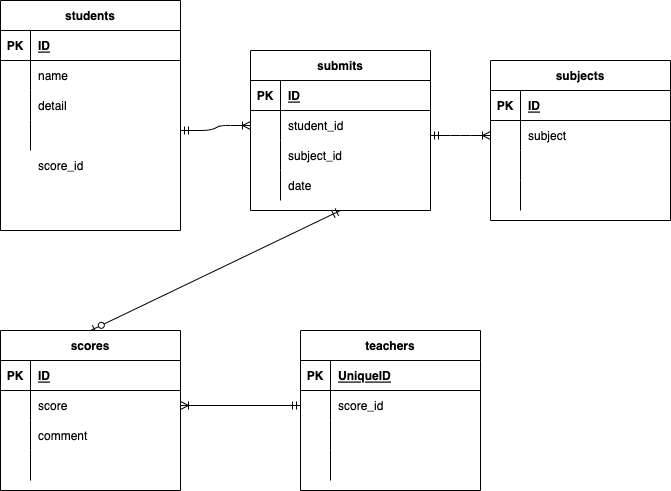

The diagram above was exported from draw.io. Its source (the exported page's mxGraphModel, read from the mxfile embedded in the PNG):
<mxGraphModel dx="898" dy="680" grid="1" gridSize="10" guides="1" tooltips="1" connect="1" arrows="1" fold="1" page="1" pageScale="1" pageWidth="827" pageHeight="1169" math="0" shadow="0">
  <root>
    <mxCell id="FPvYVp53zYEhrLymwZ5S-0" />
    <mxCell id="FPvYVp53zYEhrLymwZ5S-1" parent="FPvYVp53zYEhrLymwZ5S-0" />
    <mxCell id="FPvYVp53zYEhrLymwZ5S-2" value="students" style="shape=table;startSize=30;container=1;collapsible=1;childLayout=tableLayout;fixedRows=1;rowLines=0;fontStyle=1;align=center;resizeLast=1;" vertex="1" parent="FPvYVp53zYEhrLymwZ5S-1">
      <mxGeometry x="100" y="80" width="180" height="230" as="geometry" />
    </mxCell>
    <mxCell id="FPvYVp53zYEhrLymwZ5S-3" value="" style="shape=partialRectangle;collapsible=0;dropTarget=0;pointerEvents=0;fillColor=none;top=0;left=0;bottom=1;right=0;points=[[0,0.5],[1,0.5]];portConstraint=eastwest;" vertex="1" parent="FPvYVp53zYEhrLymwZ5S-2">
      <mxGeometry y="30" width="180" height="30" as="geometry" />
    </mxCell>
    <mxCell id="FPvYVp53zYEhrLymwZ5S-4" value="PK" style="shape=partialRectangle;connectable=0;fillColor=none;top=0;left=0;bottom=0;right=0;fontStyle=1;overflow=hidden;" vertex="1" parent="FPvYVp53zYEhrLymwZ5S-3">
      <mxGeometry width="30" height="30" as="geometry">
        <mxRectangle width="30" height="30" as="alternateBounds" />
      </mxGeometry>
    </mxCell>
    <mxCell id="FPvYVp53zYEhrLymwZ5S-5" value="ID" style="shape=partialRectangle;connectable=0;fillColor=none;top=0;left=0;bottom=0;right=0;align=left;spacingLeft=6;fontStyle=5;overflow=hidden;" vertex="1" parent="FPvYVp53zYEhrLymwZ5S-3">
      <mxGeometry x="30" width="150" height="30" as="geometry">
        <mxRectangle width="150" height="30" as="alternateBounds" />
      </mxGeometry>
    </mxCell>
    <mxCell id="FPvYVp53zYEhrLymwZ5S-6" value="" style="shape=partialRectangle;collapsible=0;dropTarget=0;pointerEvents=0;fillColor=none;top=0;left=0;bottom=0;right=0;points=[[0,0.5],[1,0.5]];portConstraint=eastwest;" vertex="1" parent="FPvYVp53zYEhrLymwZ5S-2">
      <mxGeometry y="60" width="180" height="30" as="geometry" />
    </mxCell>
    <mxCell id="FPvYVp53zYEhrLymwZ5S-7" value="" style="shape=partialRectangle;connectable=0;fillColor=none;top=0;left=0;bottom=0;right=0;editable=1;overflow=hidden;" vertex="1" parent="FPvYVp53zYEhrLymwZ5S-6">
      <mxGeometry width="30" height="30" as="geometry">
        <mxRectangle width="30" height="30" as="alternateBounds" />
      </mxGeometry>
    </mxCell>
    <mxCell id="FPvYVp53zYEhrLymwZ5S-8" value="name" style="shape=partialRectangle;connectable=0;fillColor=none;top=0;left=0;bottom=0;right=0;align=left;spacingLeft=6;overflow=hidden;" vertex="1" parent="FPvYVp53zYEhrLymwZ5S-6">
      <mxGeometry x="30" width="150" height="30" as="geometry">
        <mxRectangle width="150" height="30" as="alternateBounds" />
      </mxGeometry>
    </mxCell>
    <mxCell id="FPvYVp53zYEhrLymwZ5S-9" value="" style="shape=partialRectangle;collapsible=0;dropTarget=0;pointerEvents=0;fillColor=none;top=0;left=0;bottom=0;right=0;points=[[0,0.5],[1,0.5]];portConstraint=eastwest;" vertex="1" parent="FPvYVp53zYEhrLymwZ5S-2">
      <mxGeometry y="90" width="180" height="30" as="geometry" />
    </mxCell>
    <mxCell id="FPvYVp53zYEhrLymwZ5S-10" value="" style="shape=partialRectangle;connectable=0;fillColor=none;top=0;left=0;bottom=0;right=0;editable=1;overflow=hidden;" vertex="1" parent="FPvYVp53zYEhrLymwZ5S-9">
      <mxGeometry width="30" height="30" as="geometry">
        <mxRectangle width="30" height="30" as="alternateBounds" />
      </mxGeometry>
    </mxCell>
    <mxCell id="FPvYVp53zYEhrLymwZ5S-11" value="detail" style="shape=partialRectangle;connectable=0;fillColor=none;top=0;left=0;bottom=0;right=0;align=left;spacingLeft=6;overflow=hidden;" vertex="1" parent="FPvYVp53zYEhrLymwZ5S-9">
      <mxGeometry x="30" width="150" height="30" as="geometry">
        <mxRectangle width="150" height="30" as="alternateBounds" />
      </mxGeometry>
    </mxCell>
    <mxCell id="FPvYVp53zYEhrLymwZ5S-12" value="" style="shape=partialRectangle;collapsible=0;dropTarget=0;pointerEvents=0;fillColor=none;top=0;left=0;bottom=0;right=0;points=[[0,0.5],[1,0.5]];portConstraint=eastwest;" vertex="1" parent="FPvYVp53zYEhrLymwZ5S-2">
      <mxGeometry y="120" width="180" height="30" as="geometry" />
    </mxCell>
    <mxCell id="FPvYVp53zYEhrLymwZ5S-13" value="" style="shape=partialRectangle;connectable=0;fillColor=none;top=0;left=0;bottom=0;right=0;editable=1;overflow=hidden;" vertex="1" parent="FPvYVp53zYEhrLymwZ5S-12">
      <mxGeometry width="30" height="30" as="geometry">
        <mxRectangle width="30" height="30" as="alternateBounds" />
      </mxGeometry>
    </mxCell>
    <mxCell id="FPvYVp53zYEhrLymwZ5S-14" value="" style="shape=partialRectangle;connectable=0;fillColor=none;top=0;left=0;bottom=0;right=0;align=left;spacingLeft=6;overflow=hidden;" vertex="1" parent="FPvYVp53zYEhrLymwZ5S-12">
      <mxGeometry x="30" width="150" height="30" as="geometry">
        <mxRectangle width="150" height="30" as="alternateBounds" />
      </mxGeometry>
    </mxCell>
    <mxCell id="FPvYVp53zYEhrLymwZ5S-41" value="subjects" style="shape=table;startSize=30;container=1;collapsible=1;childLayout=tableLayout;fixedRows=1;rowLines=0;fontStyle=1;align=center;resizeLast=1;" vertex="1" parent="FPvYVp53zYEhrLymwZ5S-1">
      <mxGeometry x="590" y="140" width="180" height="160" as="geometry" />
    </mxCell>
    <mxCell id="FPvYVp53zYEhrLymwZ5S-42" value="" style="shape=partialRectangle;collapsible=0;dropTarget=0;pointerEvents=0;fillColor=none;top=0;left=0;bottom=1;right=0;points=[[0,0.5],[1,0.5]];portConstraint=eastwest;" vertex="1" parent="FPvYVp53zYEhrLymwZ5S-41">
      <mxGeometry y="30" width="180" height="30" as="geometry" />
    </mxCell>
    <mxCell id="FPvYVp53zYEhrLymwZ5S-43" value="PK" style="shape=partialRectangle;connectable=0;fillColor=none;top=0;left=0;bottom=0;right=0;fontStyle=1;overflow=hidden;" vertex="1" parent="FPvYVp53zYEhrLymwZ5S-42">
      <mxGeometry width="30" height="30" as="geometry">
        <mxRectangle width="30" height="30" as="alternateBounds" />
      </mxGeometry>
    </mxCell>
    <mxCell id="FPvYVp53zYEhrLymwZ5S-44" value="ID" style="shape=partialRectangle;connectable=0;fillColor=none;top=0;left=0;bottom=0;right=0;align=left;spacingLeft=6;fontStyle=5;overflow=hidden;" vertex="1" parent="FPvYVp53zYEhrLymwZ5S-42">
      <mxGeometry x="30" width="150" height="30" as="geometry">
        <mxRectangle width="150" height="30" as="alternateBounds" />
      </mxGeometry>
    </mxCell>
    <mxCell id="FPvYVp53zYEhrLymwZ5S-45" value="" style="shape=partialRectangle;collapsible=0;dropTarget=0;pointerEvents=0;fillColor=none;top=0;left=0;bottom=0;right=0;points=[[0,0.5],[1,0.5]];portConstraint=eastwest;" vertex="1" parent="FPvYVp53zYEhrLymwZ5S-41">
      <mxGeometry y="60" width="180" height="30" as="geometry" />
    </mxCell>
    <mxCell id="FPvYVp53zYEhrLymwZ5S-46" value="" style="shape=partialRectangle;connectable=0;fillColor=none;top=0;left=0;bottom=0;right=0;editable=1;overflow=hidden;" vertex="1" parent="FPvYVp53zYEhrLymwZ5S-45">
      <mxGeometry width="30" height="30" as="geometry">
        <mxRectangle width="30" height="30" as="alternateBounds" />
      </mxGeometry>
    </mxCell>
    <mxCell id="FPvYVp53zYEhrLymwZ5S-47" value="subject" style="shape=partialRectangle;connectable=0;fillColor=none;top=0;left=0;bottom=0;right=0;align=left;spacingLeft=6;overflow=hidden;" vertex="1" parent="FPvYVp53zYEhrLymwZ5S-45">
      <mxGeometry x="30" width="150" height="30" as="geometry">
        <mxRectangle width="150" height="30" as="alternateBounds" />
      </mxGeometry>
    </mxCell>
    <mxCell id="FPvYVp53zYEhrLymwZ5S-48" value="" style="shape=partialRectangle;collapsible=0;dropTarget=0;pointerEvents=0;fillColor=none;top=0;left=0;bottom=0;right=0;points=[[0,0.5],[1,0.5]];portConstraint=eastwest;" vertex="1" parent="FPvYVp53zYEhrLymwZ5S-41">
      <mxGeometry y="90" width="180" height="30" as="geometry" />
    </mxCell>
    <mxCell id="FPvYVp53zYEhrLymwZ5S-49" value="" style="shape=partialRectangle;connectable=0;fillColor=none;top=0;left=0;bottom=0;right=0;editable=1;overflow=hidden;" vertex="1" parent="FPvYVp53zYEhrLymwZ5S-48">
      <mxGeometry width="30" height="30" as="geometry">
        <mxRectangle width="30" height="30" as="alternateBounds" />
      </mxGeometry>
    </mxCell>
    <mxCell id="FPvYVp53zYEhrLymwZ5S-50" value="" style="shape=partialRectangle;connectable=0;fillColor=none;top=0;left=0;bottom=0;right=0;align=left;spacingLeft=6;overflow=hidden;" vertex="1" parent="FPvYVp53zYEhrLymwZ5S-48">
      <mxGeometry x="30" width="150" height="30" as="geometry">
        <mxRectangle width="150" height="30" as="alternateBounds" />
      </mxGeometry>
    </mxCell>
    <mxCell id="FPvYVp53zYEhrLymwZ5S-51" value="" style="shape=partialRectangle;collapsible=0;dropTarget=0;pointerEvents=0;fillColor=none;top=0;left=0;bottom=0;right=0;points=[[0,0.5],[1,0.5]];portConstraint=eastwest;" vertex="1" parent="FPvYVp53zYEhrLymwZ5S-41">
      <mxGeometry y="120" width="180" height="30" as="geometry" />
    </mxCell>
    <mxCell id="FPvYVp53zYEhrLymwZ5S-52" value="" style="shape=partialRectangle;connectable=0;fillColor=none;top=0;left=0;bottom=0;right=0;editable=1;overflow=hidden;" vertex="1" parent="FPvYVp53zYEhrLymwZ5S-51">
      <mxGeometry width="30" height="30" as="geometry">
        <mxRectangle width="30" height="30" as="alternateBounds" />
      </mxGeometry>
    </mxCell>
    <mxCell id="FPvYVp53zYEhrLymwZ5S-53" value="" style="shape=partialRectangle;connectable=0;fillColor=none;top=0;left=0;bottom=0;right=0;align=left;spacingLeft=6;overflow=hidden;" vertex="1" parent="FPvYVp53zYEhrLymwZ5S-51">
      <mxGeometry x="30" width="150" height="30" as="geometry">
        <mxRectangle width="150" height="30" as="alternateBounds" />
      </mxGeometry>
    </mxCell>
    <mxCell id="FPvYVp53zYEhrLymwZ5S-54" value="" style="edgeStyle=entityRelationEdgeStyle;fontSize=12;html=1;endArrow=ERoneToMany;startArrow=ERmandOne;entryX=0;entryY=0.5;entryDx=0;entryDy=0;" edge="1" parent="FPvYVp53zYEhrLymwZ5S-1" target="FPvYVp53zYEhrLymwZ5S-45">
      <mxGeometry width="100" height="100" relative="1" as="geometry">
        <mxPoint x="530" y="215" as="sourcePoint" />
        <mxPoint x="460" y="300" as="targetPoint" />
      </mxGeometry>
    </mxCell>
    <mxCell id="qVh2fT-C6ToJhJV_4ppH-13" value="" style="shape=partialRectangle;collapsible=0;dropTarget=0;pointerEvents=0;fillColor=none;top=0;left=0;bottom=0;right=0;points=[[0,0.5],[1,0.5]];portConstraint=eastwest;" vertex="1" parent="FPvYVp53zYEhrLymwZ5S-1">
      <mxGeometry x="100" y="230" width="180" height="30" as="geometry" />
    </mxCell>
    <mxCell id="qVh2fT-C6ToJhJV_4ppH-14" value="" style="shape=partialRectangle;connectable=0;fillColor=none;top=0;left=0;bottom=0;right=0;editable=1;overflow=hidden;" vertex="1" parent="qVh2fT-C6ToJhJV_4ppH-13">
      <mxGeometry width="30" height="30" as="geometry">
        <mxRectangle width="30" height="30" as="alternateBounds" />
      </mxGeometry>
    </mxCell>
    <mxCell id="qVh2fT-C6ToJhJV_4ppH-15" value="score_id" style="shape=partialRectangle;connectable=0;fillColor=none;top=0;left=0;bottom=0;right=0;align=left;spacingLeft=6;overflow=hidden;" vertex="1" parent="qVh2fT-C6ToJhJV_4ppH-13">
      <mxGeometry x="30" width="150" height="30" as="geometry">
        <mxRectangle width="150" height="30" as="alternateBounds" />
      </mxGeometry>
    </mxCell>
    <mxCell id="qVh2fT-C6ToJhJV_4ppH-16" value="" style="fontSize=12;html=1;endArrow=ERzeroToOne;startArrow=ERmandOne;exitX=0.5;exitY=1;exitDx=0;exitDy=0;entryX=0.5;entryY=0;entryDx=0;entryDy=0;" edge="1" parent="FPvYVp53zYEhrLymwZ5S-1" source="tUycwGbWreixtl2lg20Y-0" target="JReghM4FAXLRYL0a0t1O-0">
      <mxGeometry width="100" height="100" relative="1" as="geometry">
        <mxPoint x="140" y="320" as="sourcePoint" />
        <mxPoint x="240" y="220" as="targetPoint" />
      </mxGeometry>
    </mxCell>
    <mxCell id="qVh2fT-C6ToJhJV_4ppH-17" value="teachers" style="shape=table;startSize=30;container=1;collapsible=1;childLayout=tableLayout;fixedRows=1;rowLines=0;fontStyle=1;align=center;resizeLast=1;" vertex="1" parent="FPvYVp53zYEhrLymwZ5S-1">
      <mxGeometry x="400" y="410" width="180" height="160" as="geometry" />
    </mxCell>
    <mxCell id="qVh2fT-C6ToJhJV_4ppH-18" value="" style="shape=partialRectangle;collapsible=0;dropTarget=0;pointerEvents=0;fillColor=none;top=0;left=0;bottom=1;right=0;points=[[0,0.5],[1,0.5]];portConstraint=eastwest;" vertex="1" parent="qVh2fT-C6ToJhJV_4ppH-17">
      <mxGeometry y="30" width="180" height="30" as="geometry" />
    </mxCell>
    <mxCell id="qVh2fT-C6ToJhJV_4ppH-19" value="PK" style="shape=partialRectangle;connectable=0;fillColor=none;top=0;left=0;bottom=0;right=0;fontStyle=1;overflow=hidden;" vertex="1" parent="qVh2fT-C6ToJhJV_4ppH-18">
      <mxGeometry width="30" height="30" as="geometry">
        <mxRectangle width="30" height="30" as="alternateBounds" />
      </mxGeometry>
    </mxCell>
    <mxCell id="qVh2fT-C6ToJhJV_4ppH-20" value="UniqueID" style="shape=partialRectangle;connectable=0;fillColor=none;top=0;left=0;bottom=0;right=0;align=left;spacingLeft=6;fontStyle=5;overflow=hidden;" vertex="1" parent="qVh2fT-C6ToJhJV_4ppH-18">
      <mxGeometry x="30" width="150" height="30" as="geometry">
        <mxRectangle width="150" height="30" as="alternateBounds" />
      </mxGeometry>
    </mxCell>
    <mxCell id="qVh2fT-C6ToJhJV_4ppH-21" value="" style="shape=partialRectangle;collapsible=0;dropTarget=0;pointerEvents=0;fillColor=none;top=0;left=0;bottom=0;right=0;points=[[0,0.5],[1,0.5]];portConstraint=eastwest;" vertex="1" parent="qVh2fT-C6ToJhJV_4ppH-17">
      <mxGeometry y="60" width="180" height="30" as="geometry" />
    </mxCell>
    <mxCell id="qVh2fT-C6ToJhJV_4ppH-22" value="" style="shape=partialRectangle;connectable=0;fillColor=none;top=0;left=0;bottom=0;right=0;editable=1;overflow=hidden;" vertex="1" parent="qVh2fT-C6ToJhJV_4ppH-21">
      <mxGeometry width="30" height="30" as="geometry">
        <mxRectangle width="30" height="30" as="alternateBounds" />
      </mxGeometry>
    </mxCell>
    <mxCell id="qVh2fT-C6ToJhJV_4ppH-23" value="score_id" style="shape=partialRectangle;connectable=0;fillColor=none;top=0;left=0;bottom=0;right=0;align=left;spacingLeft=6;overflow=hidden;" vertex="1" parent="qVh2fT-C6ToJhJV_4ppH-21">
      <mxGeometry x="30" width="150" height="30" as="geometry">
        <mxRectangle width="150" height="30" as="alternateBounds" />
      </mxGeometry>
    </mxCell>
    <mxCell id="qVh2fT-C6ToJhJV_4ppH-24" value="" style="shape=partialRectangle;collapsible=0;dropTarget=0;pointerEvents=0;fillColor=none;top=0;left=0;bottom=0;right=0;points=[[0,0.5],[1,0.5]];portConstraint=eastwest;" vertex="1" parent="qVh2fT-C6ToJhJV_4ppH-17">
      <mxGeometry y="90" width="180" height="30" as="geometry" />
    </mxCell>
    <mxCell id="qVh2fT-C6ToJhJV_4ppH-25" value="" style="shape=partialRectangle;connectable=0;fillColor=none;top=0;left=0;bottom=0;right=0;editable=1;overflow=hidden;" vertex="1" parent="qVh2fT-C6ToJhJV_4ppH-24">
      <mxGeometry width="30" height="30" as="geometry">
        <mxRectangle width="30" height="30" as="alternateBounds" />
      </mxGeometry>
    </mxCell>
    <mxCell id="qVh2fT-C6ToJhJV_4ppH-26" value="" style="shape=partialRectangle;connectable=0;fillColor=none;top=0;left=0;bottom=0;right=0;align=left;spacingLeft=6;overflow=hidden;" vertex="1" parent="qVh2fT-C6ToJhJV_4ppH-24">
      <mxGeometry x="30" width="150" height="30" as="geometry">
        <mxRectangle width="150" height="30" as="alternateBounds" />
      </mxGeometry>
    </mxCell>
    <mxCell id="qVh2fT-C6ToJhJV_4ppH-27" value="" style="shape=partialRectangle;collapsible=0;dropTarget=0;pointerEvents=0;fillColor=none;top=0;left=0;bottom=0;right=0;points=[[0,0.5],[1,0.5]];portConstraint=eastwest;" vertex="1" parent="qVh2fT-C6ToJhJV_4ppH-17">
      <mxGeometry y="120" width="180" height="30" as="geometry" />
    </mxCell>
    <mxCell id="qVh2fT-C6ToJhJV_4ppH-28" value="" style="shape=partialRectangle;connectable=0;fillColor=none;top=0;left=0;bottom=0;right=0;editable=1;overflow=hidden;" vertex="1" parent="qVh2fT-C6ToJhJV_4ppH-27">
      <mxGeometry width="30" height="30" as="geometry">
        <mxRectangle width="30" height="30" as="alternateBounds" />
      </mxGeometry>
    </mxCell>
    <mxCell id="qVh2fT-C6ToJhJV_4ppH-29" value="" style="shape=partialRectangle;connectable=0;fillColor=none;top=0;left=0;bottom=0;right=0;align=left;spacingLeft=6;overflow=hidden;" vertex="1" parent="qVh2fT-C6ToJhJV_4ppH-27">
      <mxGeometry x="30" width="150" height="30" as="geometry">
        <mxRectangle width="150" height="30" as="alternateBounds" />
      </mxGeometry>
    </mxCell>
    <mxCell id="JReghM4FAXLRYL0a0t1O-0" value="scores" style="shape=table;startSize=30;container=1;collapsible=1;childLayout=tableLayout;fixedRows=1;rowLines=0;fontStyle=1;align=center;resizeLast=1;" vertex="1" parent="FPvYVp53zYEhrLymwZ5S-1">
      <mxGeometry x="100" y="410" width="180" height="160" as="geometry" />
    </mxCell>
    <mxCell id="JReghM4FAXLRYL0a0t1O-1" value="" style="shape=partialRectangle;collapsible=0;dropTarget=0;pointerEvents=0;fillColor=none;top=0;left=0;bottom=1;right=0;points=[[0,0.5],[1,0.5]];portConstraint=eastwest;" vertex="1" parent="JReghM4FAXLRYL0a0t1O-0">
      <mxGeometry y="30" width="180" height="30" as="geometry" />
    </mxCell>
    <mxCell id="JReghM4FAXLRYL0a0t1O-2" value="PK" style="shape=partialRectangle;connectable=0;fillColor=none;top=0;left=0;bottom=0;right=0;fontStyle=1;overflow=hidden;" vertex="1" parent="JReghM4FAXLRYL0a0t1O-1">
      <mxGeometry width="30" height="30" as="geometry">
        <mxRectangle width="30" height="30" as="alternateBounds" />
      </mxGeometry>
    </mxCell>
    <mxCell id="JReghM4FAXLRYL0a0t1O-3" value="ID" style="shape=partialRectangle;connectable=0;fillColor=none;top=0;left=0;bottom=0;right=0;align=left;spacingLeft=6;fontStyle=5;overflow=hidden;" vertex="1" parent="JReghM4FAXLRYL0a0t1O-1">
      <mxGeometry x="30" width="150" height="30" as="geometry">
        <mxRectangle width="150" height="30" as="alternateBounds" />
      </mxGeometry>
    </mxCell>
    <mxCell id="JReghM4FAXLRYL0a0t1O-4" value="" style="shape=partialRectangle;collapsible=0;dropTarget=0;pointerEvents=0;fillColor=none;top=0;left=0;bottom=0;right=0;points=[[0,0.5],[1,0.5]];portConstraint=eastwest;" vertex="1" parent="JReghM4FAXLRYL0a0t1O-0">
      <mxGeometry y="60" width="180" height="30" as="geometry" />
    </mxCell>
    <mxCell id="JReghM4FAXLRYL0a0t1O-5" value="" style="shape=partialRectangle;connectable=0;fillColor=none;top=0;left=0;bottom=0;right=0;editable=1;overflow=hidden;" vertex="1" parent="JReghM4FAXLRYL0a0t1O-4">
      <mxGeometry width="30" height="30" as="geometry">
        <mxRectangle width="30" height="30" as="alternateBounds" />
      </mxGeometry>
    </mxCell>
    <mxCell id="JReghM4FAXLRYL0a0t1O-6" value="score" style="shape=partialRectangle;connectable=0;fillColor=none;top=0;left=0;bottom=0;right=0;align=left;spacingLeft=6;overflow=hidden;" vertex="1" parent="JReghM4FAXLRYL0a0t1O-4">
      <mxGeometry x="30" width="150" height="30" as="geometry">
        <mxRectangle width="150" height="30" as="alternateBounds" />
      </mxGeometry>
    </mxCell>
    <mxCell id="JReghM4FAXLRYL0a0t1O-7" value="" style="shape=partialRectangle;collapsible=0;dropTarget=0;pointerEvents=0;fillColor=none;top=0;left=0;bottom=0;right=0;points=[[0,0.5],[1,0.5]];portConstraint=eastwest;" vertex="1" parent="JReghM4FAXLRYL0a0t1O-0">
      <mxGeometry y="90" width="180" height="30" as="geometry" />
    </mxCell>
    <mxCell id="JReghM4FAXLRYL0a0t1O-8" value="" style="shape=partialRectangle;connectable=0;fillColor=none;top=0;left=0;bottom=0;right=0;editable=1;overflow=hidden;" vertex="1" parent="JReghM4FAXLRYL0a0t1O-7">
      <mxGeometry width="30" height="30" as="geometry">
        <mxRectangle width="30" height="30" as="alternateBounds" />
      </mxGeometry>
    </mxCell>
    <mxCell id="JReghM4FAXLRYL0a0t1O-9" value="comment" style="shape=partialRectangle;connectable=0;fillColor=none;top=0;left=0;bottom=0;right=0;align=left;spacingLeft=6;overflow=hidden;" vertex="1" parent="JReghM4FAXLRYL0a0t1O-7">
      <mxGeometry x="30" width="150" height="30" as="geometry">
        <mxRectangle width="150" height="30" as="alternateBounds" />
      </mxGeometry>
    </mxCell>
    <mxCell id="JReghM4FAXLRYL0a0t1O-10" value="" style="shape=partialRectangle;collapsible=0;dropTarget=0;pointerEvents=0;fillColor=none;top=0;left=0;bottom=0;right=0;points=[[0,0.5],[1,0.5]];portConstraint=eastwest;" vertex="1" parent="JReghM4FAXLRYL0a0t1O-0">
      <mxGeometry y="120" width="180" height="30" as="geometry" />
    </mxCell>
    <mxCell id="JReghM4FAXLRYL0a0t1O-11" value="" style="shape=partialRectangle;connectable=0;fillColor=none;top=0;left=0;bottom=0;right=0;editable=1;overflow=hidden;" vertex="1" parent="JReghM4FAXLRYL0a0t1O-10">
      <mxGeometry width="30" height="30" as="geometry">
        <mxRectangle width="30" height="30" as="alternateBounds" />
      </mxGeometry>
    </mxCell>
    <mxCell id="JReghM4FAXLRYL0a0t1O-12" value="" style="shape=partialRectangle;connectable=0;fillColor=none;top=0;left=0;bottom=0;right=0;align=left;spacingLeft=6;overflow=hidden;" vertex="1" parent="JReghM4FAXLRYL0a0t1O-10">
      <mxGeometry x="30" width="150" height="30" as="geometry">
        <mxRectangle width="150" height="30" as="alternateBounds" />
      </mxGeometry>
    </mxCell>
    <mxCell id="tUycwGbWreixtl2lg20Y-0" value="submits" style="shape=table;startSize=30;container=1;collapsible=1;childLayout=tableLayout;fixedRows=1;rowLines=0;fontStyle=1;align=center;resizeLast=1;" vertex="1" parent="FPvYVp53zYEhrLymwZ5S-1">
      <mxGeometry x="350" y="130" width="180" height="160" as="geometry" />
    </mxCell>
    <mxCell id="tUycwGbWreixtl2lg20Y-1" value="" style="shape=partialRectangle;collapsible=0;dropTarget=0;pointerEvents=0;fillColor=none;top=0;left=0;bottom=1;right=0;points=[[0,0.5],[1,0.5]];portConstraint=eastwest;" vertex="1" parent="tUycwGbWreixtl2lg20Y-0">
      <mxGeometry y="30" width="180" height="30" as="geometry" />
    </mxCell>
    <mxCell id="tUycwGbWreixtl2lg20Y-2" value="PK" style="shape=partialRectangle;connectable=0;fillColor=none;top=0;left=0;bottom=0;right=0;fontStyle=1;overflow=hidden;" vertex="1" parent="tUycwGbWreixtl2lg20Y-1">
      <mxGeometry width="30" height="30" as="geometry">
        <mxRectangle width="30" height="30" as="alternateBounds" />
      </mxGeometry>
    </mxCell>
    <mxCell id="tUycwGbWreixtl2lg20Y-3" value="ID" style="shape=partialRectangle;connectable=0;fillColor=none;top=0;left=0;bottom=0;right=0;align=left;spacingLeft=6;fontStyle=5;overflow=hidden;" vertex="1" parent="tUycwGbWreixtl2lg20Y-1">
      <mxGeometry x="30" width="150" height="30" as="geometry">
        <mxRectangle width="150" height="30" as="alternateBounds" />
      </mxGeometry>
    </mxCell>
    <mxCell id="tUycwGbWreixtl2lg20Y-4" value="" style="shape=partialRectangle;collapsible=0;dropTarget=0;pointerEvents=0;fillColor=none;top=0;left=0;bottom=0;right=0;points=[[0,0.5],[1,0.5]];portConstraint=eastwest;" vertex="1" parent="tUycwGbWreixtl2lg20Y-0">
      <mxGeometry y="60" width="180" height="30" as="geometry" />
    </mxCell>
    <mxCell id="tUycwGbWreixtl2lg20Y-5" value="" style="shape=partialRectangle;connectable=0;fillColor=none;top=0;left=0;bottom=0;right=0;editable=1;overflow=hidden;" vertex="1" parent="tUycwGbWreixtl2lg20Y-4">
      <mxGeometry width="30" height="30" as="geometry">
        <mxRectangle width="30" height="30" as="alternateBounds" />
      </mxGeometry>
    </mxCell>
    <mxCell id="tUycwGbWreixtl2lg20Y-6" value="student_id" style="shape=partialRectangle;connectable=0;fillColor=none;top=0;left=0;bottom=0;right=0;align=left;spacingLeft=6;overflow=hidden;" vertex="1" parent="tUycwGbWreixtl2lg20Y-4">
      <mxGeometry x="30" width="150" height="30" as="geometry">
        <mxRectangle width="150" height="30" as="alternateBounds" />
      </mxGeometry>
    </mxCell>
    <mxCell id="tUycwGbWreixtl2lg20Y-7" value="" style="shape=partialRectangle;collapsible=0;dropTarget=0;pointerEvents=0;fillColor=none;top=0;left=0;bottom=0;right=0;points=[[0,0.5],[1,0.5]];portConstraint=eastwest;" vertex="1" parent="tUycwGbWreixtl2lg20Y-0">
      <mxGeometry y="90" width="180" height="30" as="geometry" />
    </mxCell>
    <mxCell id="tUycwGbWreixtl2lg20Y-8" value="" style="shape=partialRectangle;connectable=0;fillColor=none;top=0;left=0;bottom=0;right=0;editable=1;overflow=hidden;" vertex="1" parent="tUycwGbWreixtl2lg20Y-7">
      <mxGeometry width="30" height="30" as="geometry">
        <mxRectangle width="30" height="30" as="alternateBounds" />
      </mxGeometry>
    </mxCell>
    <mxCell id="tUycwGbWreixtl2lg20Y-9" value="subject_id" style="shape=partialRectangle;connectable=0;fillColor=none;top=0;left=0;bottom=0;right=0;align=left;spacingLeft=6;overflow=hidden;" vertex="1" parent="tUycwGbWreixtl2lg20Y-7">
      <mxGeometry x="30" width="150" height="30" as="geometry">
        <mxRectangle width="150" height="30" as="alternateBounds" />
      </mxGeometry>
    </mxCell>
    <mxCell id="tUycwGbWreixtl2lg20Y-10" value="" style="shape=partialRectangle;collapsible=0;dropTarget=0;pointerEvents=0;fillColor=none;top=0;left=0;bottom=0;right=0;points=[[0,0.5],[1,0.5]];portConstraint=eastwest;" vertex="1" parent="tUycwGbWreixtl2lg20Y-0">
      <mxGeometry y="120" width="180" height="30" as="geometry" />
    </mxCell>
    <mxCell id="tUycwGbWreixtl2lg20Y-11" value="" style="shape=partialRectangle;connectable=0;fillColor=none;top=0;left=0;bottom=0;right=0;editable=1;overflow=hidden;" vertex="1" parent="tUycwGbWreixtl2lg20Y-10">
      <mxGeometry width="30" height="30" as="geometry">
        <mxRectangle width="30" height="30" as="alternateBounds" />
      </mxGeometry>
    </mxCell>
    <mxCell id="tUycwGbWreixtl2lg20Y-12" value="date" style="shape=partialRectangle;connectable=0;fillColor=none;top=0;left=0;bottom=0;right=0;align=left;spacingLeft=6;overflow=hidden;" vertex="1" parent="tUycwGbWreixtl2lg20Y-10">
      <mxGeometry x="30" width="150" height="30" as="geometry">
        <mxRectangle width="150" height="30" as="alternateBounds" />
      </mxGeometry>
    </mxCell>
    <mxCell id="tUycwGbWreixtl2lg20Y-14" value="" style="edgeStyle=entityRelationEdgeStyle;fontSize=12;html=1;endArrow=ERoneToMany;startArrow=ERmandOne;" edge="1" parent="FPvYVp53zYEhrLymwZ5S-1" target="tUycwGbWreixtl2lg20Y-4">
      <mxGeometry width="100" height="100" relative="1" as="geometry">
        <mxPoint x="280" y="210" as="sourcePoint" />
        <mxPoint x="380" y="110" as="targetPoint" />
      </mxGeometry>
    </mxCell>
    <mxCell id="tUycwGbWreixtl2lg20Y-15" value="" style="fontSize=12;html=1;endArrow=ERoneToMany;startArrow=ERmandOne;entryX=1;entryY=0.5;entryDx=0;entryDy=0;exitX=0;exitY=0.5;exitDx=0;exitDy=0;" edge="1" parent="FPvYVp53zYEhrLymwZ5S-1" source="qVh2fT-C6ToJhJV_4ppH-21" target="JReghM4FAXLRYL0a0t1O-4">
      <mxGeometry width="100" height="100" relative="1" as="geometry">
        <mxPoint x="400" y="500" as="sourcePoint" />
        <mxPoint x="500" y="400" as="targetPoint" />
      </mxGeometry>
    </mxCell>
  </root>
</mxGraphModel>